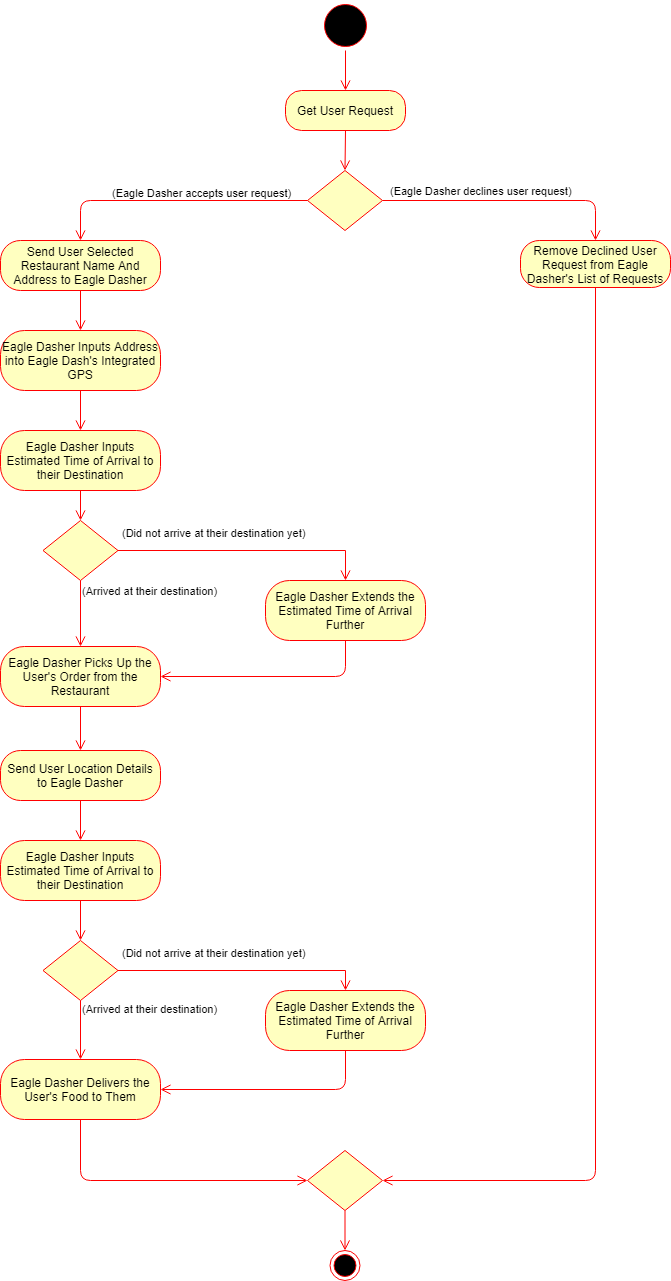

The diagram above was exported from draw.io. Its source (the exported page's mxGraphModel, read from the mxfile embedded in the PNG):
<mxGraphModel dx="1038" dy="617" grid="1" gridSize="10" guides="1" tooltips="1" connect="1" arrows="1" fold="1" page="1" pageScale="1" pageWidth="1169" pageHeight="826" background="#ffffff" math="0" shadow="0">
  <root>
    <mxCell id="0" />
    <mxCell id="1" parent="0" />
    <mxCell id="A47fCO47A4v4Mm57K5xV-38" value="" style="ellipse;html=1;shape=startState;fillColor=#000000;strokeColor=#ff0000;" parent="1" vertex="1">
      <mxGeometry x="560" y="140" width="50" height="50" as="geometry" />
    </mxCell>
    <mxCell id="A47fCO47A4v4Mm57K5xV-39" value="" style="edgeStyle=orthogonalEdgeStyle;html=1;verticalAlign=bottom;endArrow=open;endSize=8;strokeColor=#ff0000;exitX=0.5;exitY=1;exitDx=0;exitDy=0;entryX=0.5;entryY=0;entryDx=0;entryDy=0;" parent="1" source="A47fCO47A4v4Mm57K5xV-38" target="A47fCO47A4v4Mm57K5xV-40" edge="1">
      <mxGeometry relative="1" as="geometry">
        <mxPoint x="585" y="180" as="targetPoint" />
      </mxGeometry>
    </mxCell>
    <mxCell id="A47fCO47A4v4Mm57K5xV-40" value="Get User Request" style="rounded=1;whiteSpace=wrap;html=1;arcSize=40;fontColor=#000000;fillColor=#ffffc0;strokeColor=#ff0000;" parent="1" vertex="1">
      <mxGeometry x="525" y="230" width="120" height="40" as="geometry" />
    </mxCell>
    <mxCell id="A47fCO47A4v4Mm57K5xV-41" value="" style="edgeStyle=orthogonalEdgeStyle;html=1;verticalAlign=bottom;endArrow=open;endSize=8;strokeColor=#ff0000;entryX=0.5;entryY=0;entryDx=0;entryDy=0;exitX=0.5;exitY=1;exitDx=0;exitDy=0;" parent="1" source="A47fCO47A4v4Mm57K5xV-40" target="A47fCO47A4v4Mm57K5xV-42" edge="1">
      <mxGeometry relative="1" as="geometry">
        <mxPoint x="620" y="290" as="targetPoint" />
        <mxPoint x="595" y="250" as="sourcePoint" />
        <Array as="points">
          <mxPoint x="585" y="270" />
          <mxPoint x="585" y="270" />
        </Array>
      </mxGeometry>
    </mxCell>
    <mxCell id="A47fCO47A4v4Mm57K5xV-42" value="" style="rhombus;whiteSpace=wrap;html=1;fillColor=#ffffc0;strokeColor=#ff0000;" parent="1" vertex="1">
      <mxGeometry x="547" y="310" width="75" height="60" as="geometry" />
    </mxCell>
    <mxCell id="A47fCO47A4v4Mm57K5xV-43" value="(Eagle Dasher declines user request)" style="edgeStyle=orthogonalEdgeStyle;html=1;align=left;verticalAlign=bottom;endArrow=open;endSize=8;strokeColor=#ff0000;exitX=1;exitY=0.5;exitDx=0;exitDy=0;entryX=0.5;entryY=0;entryDx=0;entryDy=0;" parent="1" source="A47fCO47A4v4Mm57K5xV-42" target="A47fCO47A4v4Mm57K5xV-49" edge="1">
      <mxGeometry x="-0.9565" relative="1" as="geometry">
        <mxPoint x="760" y="410" as="targetPoint" />
        <Array as="points">
          <mxPoint x="835" y="340" />
        </Array>
        <mxPoint as="offset" />
      </mxGeometry>
    </mxCell>
    <mxCell id="A47fCO47A4v4Mm57K5xV-44" value="(Eagle Dasher accepts user request)" style="edgeStyle=orthogonalEdgeStyle;html=1;align=left;verticalAlign=top;endArrow=open;endSize=8;strokeColor=#ff0000;exitX=0;exitY=0.5;exitDx=0;exitDy=0;entryX=0.5;entryY=0;entryDx=0;entryDy=0;" parent="1" source="A47fCO47A4v4Mm57K5xV-42" target="A47fCO47A4v4Mm57K5xV-45" edge="1">
      <mxGeometry x="0.4757" y="-20" relative="1" as="geometry">
        <mxPoint x="420" y="410" as="targetPoint" />
        <Array as="points">
          <mxPoint x="320" y="340" />
        </Array>
        <mxPoint as="offset" />
      </mxGeometry>
    </mxCell>
    <mxCell id="A47fCO47A4v4Mm57K5xV-45" value="Send User Selected Restaurant Name And Address to Eagle Dasher" style="rounded=1;whiteSpace=wrap;html=1;arcSize=40;fontColor=#000000;fillColor=#ffffc0;strokeColor=#ff0000;" parent="1" vertex="1">
      <mxGeometry x="240" y="380" width="160" height="50" as="geometry" />
    </mxCell>
    <mxCell id="A47fCO47A4v4Mm57K5xV-46" value="" style="edgeStyle=orthogonalEdgeStyle;html=1;verticalAlign=bottom;endArrow=open;endSize=8;strokeColor=#ff0000;exitX=0.5;exitY=1;exitDx=0;exitDy=0;entryX=0.5;entryY=0;entryDx=0;entryDy=0;" parent="1" source="A47fCO47A4v4Mm57K5xV-45" target="A47fCO47A4v4Mm57K5xV-78" edge="1">
      <mxGeometry relative="1" as="geometry">
        <mxPoint x="510" y="480" as="targetPoint" />
        <mxPoint x="280" y="490" as="sourcePoint" />
        <Array as="points" />
      </mxGeometry>
    </mxCell>
    <mxCell id="A47fCO47A4v4Mm57K5xV-49" value="Remove Declined User Request from Eagle Dasher's List of Requests" style="rounded=1;whiteSpace=wrap;html=1;arcSize=40;fontColor=#000000;fillColor=#ffffc0;strokeColor=#ff0000;" parent="1" vertex="1">
      <mxGeometry x="760" y="380" width="150" height="47" as="geometry" />
    </mxCell>
    <mxCell id="A47fCO47A4v4Mm57K5xV-70" value="Eagle Dasher Inputs Estimated Time of Arrival to their Destination" style="rounded=1;whiteSpace=wrap;html=1;arcSize=40;fontColor=#000000;fillColor=#ffffc0;strokeColor=#ff0000;" parent="1" vertex="1">
      <mxGeometry x="240" y="570" width="160" height="60" as="geometry" />
    </mxCell>
    <mxCell id="A47fCO47A4v4Mm57K5xV-71" value="" style="edgeStyle=orthogonalEdgeStyle;html=1;verticalAlign=bottom;endArrow=open;endSize=8;strokeColor=#ff0000;entryX=0;entryY=0.5;entryDx=0;entryDy=0;exitX=0.5;exitY=1;exitDx=0;exitDy=0;" parent="1" source="cZWvTLNojKndSWeRW9SI-20" target="A47fCO47A4v4Mm57K5xV-95" edge="1">
      <mxGeometry relative="1" as="geometry">
        <mxPoint x="380" y="1020" as="targetPoint" />
        <Array as="points">
          <mxPoint x="320" y="1320" />
        </Array>
        <mxPoint x="320" y="1160" as="sourcePoint" />
      </mxGeometry>
    </mxCell>
    <mxCell id="A47fCO47A4v4Mm57K5xV-73" value="" style="edgeStyle=orthogonalEdgeStyle;html=1;verticalAlign=bottom;endArrow=open;endSize=8;strokeColor=#ff0000;exitX=0.5;exitY=1;exitDx=0;exitDy=0;entryX=1;entryY=0.5;entryDx=0;entryDy=0;" parent="1" source="A47fCO47A4v4Mm57K5xV-49" target="A47fCO47A4v4Mm57K5xV-95" edge="1">
      <mxGeometry relative="1" as="geometry">
        <mxPoint x="840" y="1020" as="targetPoint" />
        <Array as="points">
          <mxPoint x="835" y="1320" />
        </Array>
        <mxPoint x="1000" y="790" as="sourcePoint" />
      </mxGeometry>
    </mxCell>
    <mxCell id="A47fCO47A4v4Mm57K5xV-78" value="Eagle Dasher Inputs Address into Eagle Dash's Integrated GPS" style="rounded=1;whiteSpace=wrap;html=1;arcSize=40;fontColor=#000000;fillColor=#ffffc0;strokeColor=#ff0000;" parent="1" vertex="1">
      <mxGeometry x="240" y="470" width="160" height="60" as="geometry" />
    </mxCell>
    <mxCell id="A47fCO47A4v4Mm57K5xV-95" value="" style="rhombus;whiteSpace=wrap;html=1;fillColor=#ffffc0;strokeColor=#ff0000;fontSize=11;" parent="1" vertex="1">
      <mxGeometry x="547" y="1290" width="75" height="60" as="geometry" />
    </mxCell>
    <mxCell id="A47fCO47A4v4Mm57K5xV-97" value="" style="edgeStyle=orthogonalEdgeStyle;html=1;align=left;verticalAlign=top;endArrow=open;endSize=8;strokeColor=#ff0000;fontSize=11;entryX=0.5;entryY=0;entryDx=0;entryDy=0;" parent="1" source="A47fCO47A4v4Mm57K5xV-95" target="A47fCO47A4v4Mm57K5xV-98" edge="1">
      <mxGeometry x="-1" y="40" relative="1" as="geometry">
        <mxPoint x="587" y="1110" as="targetPoint" />
        <mxPoint x="-37" y="-40" as="offset" />
      </mxGeometry>
    </mxCell>
    <mxCell id="A47fCO47A4v4Mm57K5xV-98" value="" style="ellipse;html=1;shape=endState;fillColor=#000000;strokeColor=#ff0000;fontSize=11;" parent="1" vertex="1">
      <mxGeometry x="569.5" y="1390" width="30" height="30" as="geometry" />
    </mxCell>
    <mxCell id="cbuiVi27EzhwtD5rStXQ-1" value="" style="edgeStyle=orthogonalEdgeStyle;html=1;verticalAlign=bottom;endArrow=open;endSize=8;strokeColor=#ff0000;exitX=0.5;exitY=1;exitDx=0;exitDy=0;entryX=0.5;entryY=0;entryDx=0;entryDy=0;" parent="1" source="A47fCO47A4v4Mm57K5xV-78" edge="1" target="A47fCO47A4v4Mm57K5xV-70">
      <mxGeometry relative="1" as="geometry">
        <mxPoint x="320" y="640" as="targetPoint" />
        <mxPoint x="430" y="640" as="sourcePoint" />
        <Array as="points" />
      </mxGeometry>
    </mxCell>
    <mxCell id="cZWvTLNojKndSWeRW9SI-1" value="" style="rhombus;whiteSpace=wrap;html=1;fillColor=#ffffc0;strokeColor=#ff0000;" vertex="1" parent="1">
      <mxGeometry x="282.5" y="660" width="75" height="60" as="geometry" />
    </mxCell>
    <mxCell id="cZWvTLNojKndSWeRW9SI-2" value="(Arrived at their destination)" style="edgeStyle=orthogonalEdgeStyle;html=1;align=left;verticalAlign=bottom;endArrow=open;endSize=8;strokeColor=#ff0000;rounded=0;exitX=0.5;exitY=1;exitDx=0;exitDy=0;entryX=0.5;entryY=0;entryDx=0;entryDy=0;" edge="1" source="cZWvTLNojKndSWeRW9SI-1" parent="1" target="cZWvTLNojKndSWeRW9SI-7">
      <mxGeometry x="-0.3939" relative="1" as="geometry">
        <mxPoint x="120" y="730" as="targetPoint" />
        <Array as="points">
          <mxPoint x="320" y="720" />
          <mxPoint x="320" y="720" />
        </Array>
        <mxPoint as="offset" />
      </mxGeometry>
    </mxCell>
    <mxCell id="cZWvTLNojKndSWeRW9SI-3" value="(Did not arrive at their destination yet)" style="edgeStyle=orthogonalEdgeStyle;html=1;align=left;verticalAlign=top;endArrow=open;endSize=8;strokeColor=#ff0000;rounded=0;entryX=0.5;entryY=0;entryDx=0;entryDy=0;" edge="1" source="cZWvTLNojKndSWeRW9SI-1" parent="1" target="cZWvTLNojKndSWeRW9SI-5">
      <mxGeometry x="-0.9817" y="30" relative="1" as="geometry">
        <mxPoint x="590" y="790" as="targetPoint" />
        <Array as="points">
          <mxPoint x="585" y="690" />
        </Array>
        <mxPoint as="offset" />
      </mxGeometry>
    </mxCell>
    <mxCell id="cZWvTLNojKndSWeRW9SI-4" value="" style="edgeStyle=orthogonalEdgeStyle;html=1;verticalAlign=bottom;endArrow=open;endSize=8;strokeColor=#ff0000;exitX=0.5;exitY=1;exitDx=0;exitDy=0;entryX=0.5;entryY=0;entryDx=0;entryDy=0;" edge="1" parent="1" source="A47fCO47A4v4Mm57K5xV-70" target="cZWvTLNojKndSWeRW9SI-1">
      <mxGeometry relative="1" as="geometry">
        <mxPoint x="330" y="650" as="targetPoint" />
        <mxPoint x="330" y="590.0000000000001" as="sourcePoint" />
        <Array as="points" />
      </mxGeometry>
    </mxCell>
    <mxCell id="cZWvTLNojKndSWeRW9SI-5" value="Eagle Dasher Extends the Estimated Time of Arrival Further" style="rounded=1;whiteSpace=wrap;html=1;arcSize=40;fontColor=#000000;fillColor=#ffffc0;strokeColor=#ff0000;" vertex="1" parent="1">
      <mxGeometry x="505" y="720" width="160" height="60" as="geometry" />
    </mxCell>
    <mxCell id="cZWvTLNojKndSWeRW9SI-7" value="Eagle Dasher Picks Up the User's Order from the Restaurant" style="rounded=1;whiteSpace=wrap;html=1;arcSize=40;fontColor=#000000;fillColor=#ffffc0;strokeColor=#ff0000;" vertex="1" parent="1">
      <mxGeometry x="240" y="786" width="160" height="60" as="geometry" />
    </mxCell>
    <mxCell id="cZWvTLNojKndSWeRW9SI-8" value="" style="edgeStyle=orthogonalEdgeStyle;html=1;verticalAlign=bottom;endArrow=open;endSize=8;strokeColor=#ff0000;exitX=0.5;exitY=1;exitDx=0;exitDy=0;entryX=1;entryY=0.5;entryDx=0;entryDy=0;" edge="1" parent="1" source="cZWvTLNojKndSWeRW9SI-5" target="cZWvTLNojKndSWeRW9SI-7">
      <mxGeometry relative="1" as="geometry">
        <mxPoint x="730" y="840" as="targetPoint" />
        <Array as="points">
          <mxPoint x="585" y="816" />
        </Array>
        <mxPoint x="503" y="630" as="sourcePoint" />
      </mxGeometry>
    </mxCell>
    <mxCell id="cZWvTLNojKndSWeRW9SI-9" value="Send User Location Details to Eagle Dasher" style="rounded=1;whiteSpace=wrap;html=1;arcSize=40;fontColor=#000000;fillColor=#ffffc0;strokeColor=#ff0000;" vertex="1" parent="1">
      <mxGeometry x="240" y="890" width="160" height="50" as="geometry" />
    </mxCell>
    <mxCell id="cZWvTLNojKndSWeRW9SI-10" value="" style="edgeStyle=orthogonalEdgeStyle;html=1;verticalAlign=bottom;endArrow=open;endSize=8;strokeColor=#ff0000;exitX=0.5;exitY=1;exitDx=0;exitDy=0;entryX=0.5;entryY=0;entryDx=0;entryDy=0;" edge="1" parent="1" source="cZWvTLNojKndSWeRW9SI-7" target="cZWvTLNojKndSWeRW9SI-9">
      <mxGeometry relative="1" as="geometry">
        <mxPoint x="330" y="560" as="targetPoint" />
        <mxPoint x="330" y="530" as="sourcePoint" />
        <Array as="points" />
      </mxGeometry>
    </mxCell>
    <mxCell id="cZWvTLNojKndSWeRW9SI-11" value="" style="edgeStyle=orthogonalEdgeStyle;html=1;verticalAlign=bottom;endArrow=open;endSize=8;strokeColor=#ff0000;exitX=0.5;exitY=1;exitDx=0;exitDy=0;entryX=0.5;entryY=0;entryDx=0;entryDy=0;" edge="1" parent="1" source="cZWvTLNojKndSWeRW9SI-9" target="cZWvTLNojKndSWeRW9SI-16">
      <mxGeometry relative="1" as="geometry">
        <mxPoint x="320" y="930" as="targetPoint" />
        <mxPoint x="330" y="836" as="sourcePoint" />
        <Array as="points" />
      </mxGeometry>
    </mxCell>
    <mxCell id="cZWvTLNojKndSWeRW9SI-13" value="" style="rhombus;whiteSpace=wrap;html=1;fillColor=#ffffc0;strokeColor=#ff0000;" vertex="1" parent="1">
      <mxGeometry x="282.5" y="1080" width="75" height="60" as="geometry" />
    </mxCell>
    <mxCell id="cZWvTLNojKndSWeRW9SI-14" value="(Arrived at their destination)" style="edgeStyle=orthogonalEdgeStyle;html=1;align=left;verticalAlign=bottom;endArrow=open;endSize=8;strokeColor=#ff0000;rounded=0;exitX=0.5;exitY=1;exitDx=0;exitDy=0;entryX=0.5;entryY=0;entryDx=0;entryDy=0;" edge="1" parent="1" source="cZWvTLNojKndSWeRW9SI-13" target="cZWvTLNojKndSWeRW9SI-20">
      <mxGeometry x="-0.3939" relative="1" as="geometry">
        <mxPoint x="320" y="1120" as="targetPoint" />
        <Array as="points">
          <mxPoint x="320" y="1140" />
        </Array>
        <mxPoint as="offset" />
      </mxGeometry>
    </mxCell>
    <mxCell id="cZWvTLNojKndSWeRW9SI-15" value="(Did not arrive at their destination yet)" style="edgeStyle=orthogonalEdgeStyle;html=1;align=left;verticalAlign=top;endArrow=open;endSize=8;strokeColor=#ff0000;rounded=0;entryX=0.5;entryY=0;entryDx=0;entryDy=0;" edge="1" parent="1" source="cZWvTLNojKndSWeRW9SI-13" target="cZWvTLNojKndSWeRW9SI-19">
      <mxGeometry x="-0.9817" y="30" relative="1" as="geometry">
        <mxPoint x="600" y="1090" as="targetPoint" />
        <Array as="points">
          <mxPoint x="585" y="1110" />
        </Array>
        <mxPoint as="offset" />
      </mxGeometry>
    </mxCell>
    <mxCell id="cZWvTLNojKndSWeRW9SI-16" value="Eagle Dasher Inputs Estimated Time of Arrival to their Destination" style="rounded=1;whiteSpace=wrap;html=1;arcSize=40;fontColor=#000000;fillColor=#ffffc0;strokeColor=#ff0000;" vertex="1" parent="1">
      <mxGeometry x="240" y="980" width="160" height="60" as="geometry" />
    </mxCell>
    <mxCell id="cZWvTLNojKndSWeRW9SI-18" value="" style="edgeStyle=orthogonalEdgeStyle;html=1;verticalAlign=bottom;endArrow=open;endSize=8;strokeColor=#ff0000;exitX=0.5;exitY=1;exitDx=0;exitDy=0;entryX=0.5;entryY=0;entryDx=0;entryDy=0;" edge="1" parent="1" source="cZWvTLNojKndSWeRW9SI-16" target="cZWvTLNojKndSWeRW9SI-13">
      <mxGeometry relative="1" as="geometry">
        <mxPoint x="330" y="940" as="targetPoint" />
        <mxPoint x="330" y="910" as="sourcePoint" />
        <Array as="points" />
      </mxGeometry>
    </mxCell>
    <mxCell id="cZWvTLNojKndSWeRW9SI-19" value="Eagle Dasher Extends the Estimated Time of Arrival Further" style="rounded=1;whiteSpace=wrap;html=1;arcSize=40;fontColor=#000000;fillColor=#ffffc0;strokeColor=#ff0000;" vertex="1" parent="1">
      <mxGeometry x="505" y="1130" width="160" height="60" as="geometry" />
    </mxCell>
    <mxCell id="cZWvTLNojKndSWeRW9SI-20" value="Eagle Dasher Delivers the User's Food to Them" style="rounded=1;whiteSpace=wrap;html=1;arcSize=40;fontColor=#000000;fillColor=#ffffc0;strokeColor=#ff0000;" vertex="1" parent="1">
      <mxGeometry x="240" y="1199" width="160" height="60" as="geometry" />
    </mxCell>
    <mxCell id="cZWvTLNojKndSWeRW9SI-21" value="" style="edgeStyle=orthogonalEdgeStyle;html=1;verticalAlign=bottom;endArrow=open;endSize=8;strokeColor=#ff0000;exitX=0.5;exitY=1;exitDx=0;exitDy=0;entryX=1;entryY=0.5;entryDx=0;entryDy=0;" edge="1" parent="1" source="cZWvTLNojKndSWeRW9SI-19" target="cZWvTLNojKndSWeRW9SI-20">
      <mxGeometry relative="1" as="geometry">
        <mxPoint x="330" y="1040" as="targetPoint" />
        <mxPoint x="330" y="1020" as="sourcePoint" />
        <Array as="points" />
      </mxGeometry>
    </mxCell>
  </root>
</mxGraphModel>